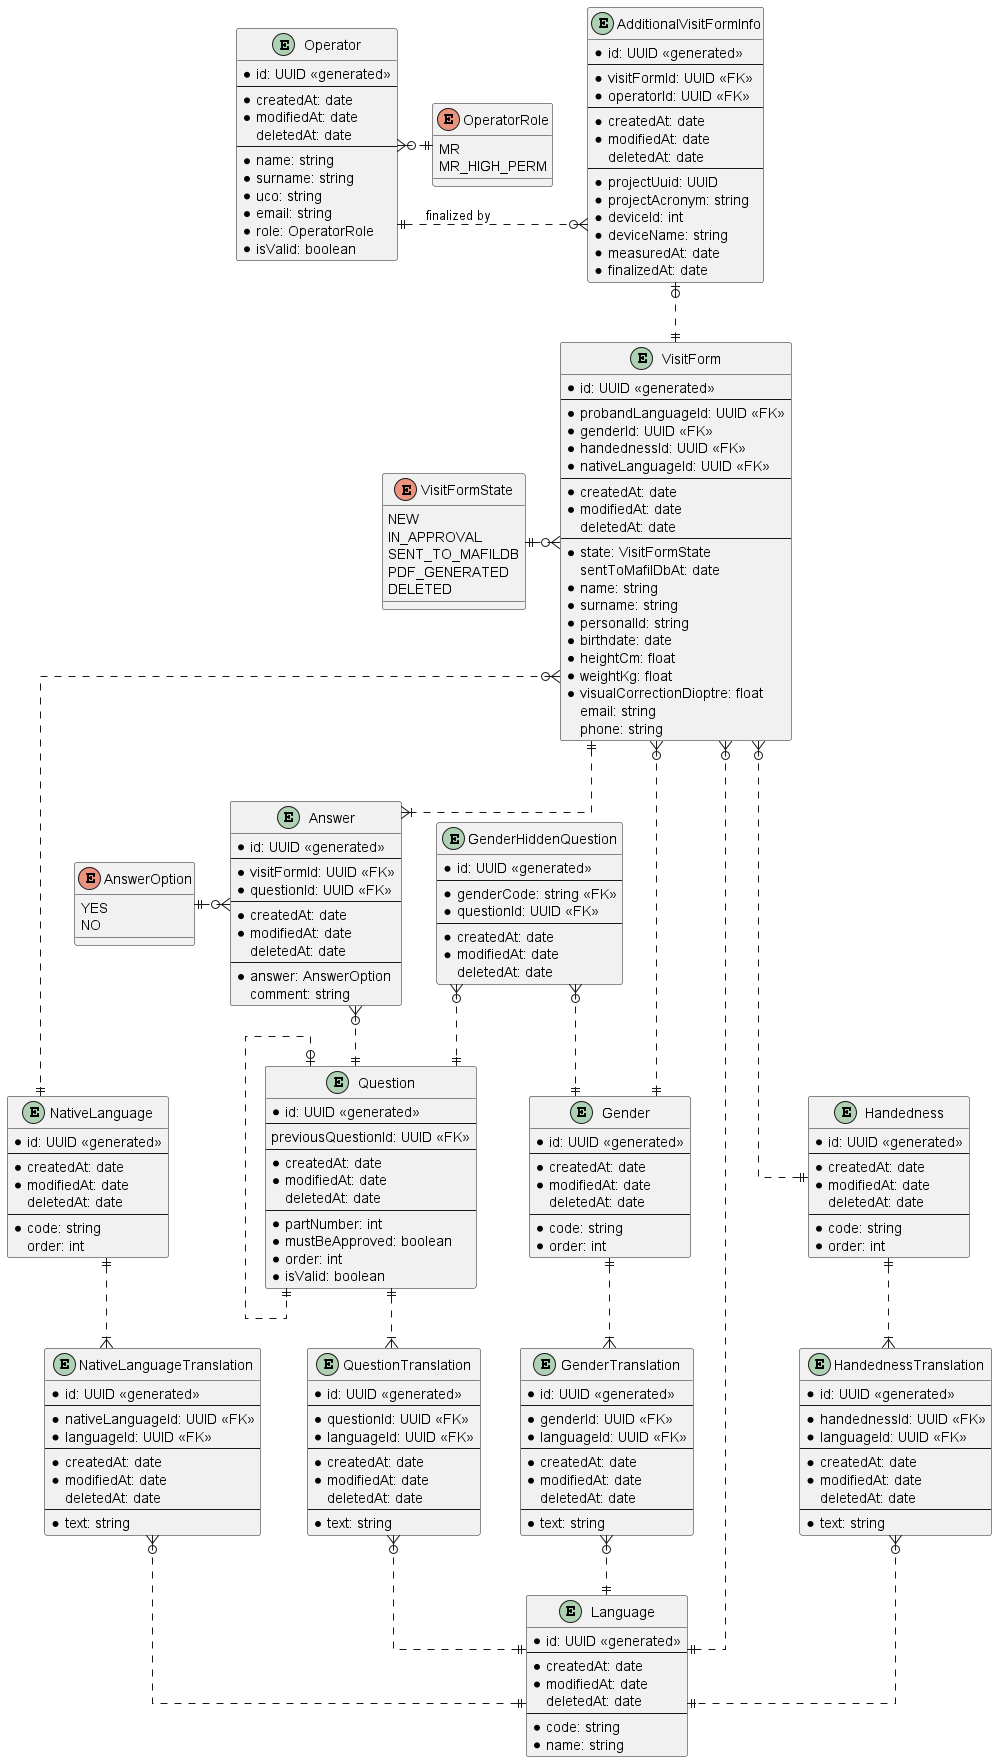

The diagram above was rendered by PlantUML. Its source (embedded in the PNG):
@startuml ERD

' avoid problems with angled crows feet
skinparam linetype ortho

entity Operator {
  * id: UUID <<generated>>
  ---
  * createdAt: date
  * modifiedAt: date
  deletedAt: date
  ---
  * name: string
  * surname: string
  * uco: string
  * email: string
  * role: OperatorRole
  * isValid: boolean
}

enum OperatorRole {
  MR
  MR_HIGH_PERM
}

entity VisitForm {
  * id: UUID <<generated>>
  ---
  * probandLanguageId: UUID <<FK>>
  * genderId: UUID <<FK>>
  * handednessId: UUID <<FK>>
  * nativeLanguageId: UUID <<FK>>
  ---
  * createdAt: date
  * modifiedAt: date
  deletedAt: date
  ---
  * state: VisitFormState
  sentToMafilDbAt: date
  * name: string
  * surname: string
  * personalId: string
  * birthdate: date
  * heightCm: float
  * weightKg: float
  * visualCorrectionDioptre: float
  email: string
  phone: string
}

enum VisitFormState {
  NEW
  IN_APPROVAL
  SENT_TO_MAFILDB
  PDF_GENERATED
  DELETED
}

entity AdditionalVisitFormInfo {
  * id: UUID <<generated>>
  ---
  * visitFormId: UUID <<FK>>
  * operatorId: UUID <<FK>>
  ---
  * createdAt: date
  * modifiedAt: date
  deletedAt: date
  ---
  * projectUuid: UUID
  * projectAcronym: string
  * deviceId: int
  * deviceName: string
  * measuredAt: date
  * finalizedAt: date
}

enum AnswerOption {
  YES
  NO
}

entity Answer {
  * id: UUID <<generated>>
  ---
  * visitFormId: UUID <<FK>>
  * questionId: UUID <<FK>>
  ---
  * createdAt: date
  * modifiedAt: date
  deletedAt: date
  ---
  * answer: AnswerOption
  comment: string
}

entity Question {
  * id: UUID <<generated>>
  ---
  previousQuestionId: UUID <<FK>>
  ---
  * createdAt: date
  * modifiedAt: date
  deletedAt: date
  ---
  * partNumber: int
  * mustBeApproved: boolean
  * order: int
  * isValid: boolean
}

entity QuestionTranslation {
  * id: UUID <<generated>>
  ---
  * questionId: UUID <<FK>>
  * languageId: UUID <<FK>>
  ---
  * createdAt: date
  * modifiedAt: date
  deletedAt: date
  ---
  * text: string
}

entity GenderHiddenQuestion {
  * id: UUID <<generated>>
  ---
  * genderCode: string <<FK>>
  * questionId: UUID <<FK>>
  ---
  * createdAt: date
  * modifiedAt: date
  deletedAt: date
}

entity Gender {
  * id: UUID <<generated>>
  ---
  * createdAt: date
  * modifiedAt: date
  deletedAt: date
  ---
  * code: string
  * order: int
}

entity GenderTranslation {
  * id: UUID <<generated>>
  ---
  * genderId: UUID <<FK>>
  * languageId: UUID <<FK>>
  ---
  * createdAt: date
  * modifiedAt: date
  deletedAt: date
  ---
  * text: string
}

entity Handedness {
  * id: UUID <<generated>>
  ---
  * createdAt: date
  * modifiedAt: date
  deletedAt: date
  ---
  * code: string
  * order: int
}

entity HandednessTranslation {
  * id: UUID <<generated>>
  ---
  * handednessId: UUID <<FK>>
  * languageId: UUID <<FK>>
  ---
  * createdAt: date
  * modifiedAt: date
  deletedAt: date
  ---
  * text: string
}

entity NativeLanguage {
  * id: UUID <<generated>>
  ---
  * createdAt: date
  * modifiedAt: date
  deletedAt: date
  ---
  * code: string
  order: int
}

entity NativeLanguageTranslation {
  * id: UUID <<generated>>
  ---
  * nativeLanguageId: UUID <<FK>>
  * languageId: UUID <<FK>>
  ---
  * createdAt: date
  * modifiedAt: date
  deletedAt: date
  ---
  * text: string
}

entity Language {
  * id: UUID <<generated>>
  ---
  * createdAt: date
  * modifiedAt: date
  deletedAt: date
  ---
  * code: string
  * name: string
}

Operator }o.|| OperatorRole
Operator ||.o{ AdditionalVisitFormInfo : finalized by
AdditionalVisitFormInfo |o..|| VisitForm
VisitFormState ||.o{ VisitForm
VisitForm ||..|{ Answer
VisitForm }o..|| Language
VisitForm }o..|| Gender
VisitForm }o...|| Handedness
VisitForm }o...|| NativeLanguage
Answer }o..|| Question
AnswerOption ||.o{ Answer
Question |o..|| Question
Question ||..|{ QuestionTranslation
QuestionTranslation }o..|| Language
GenderHiddenQuestion }o..|| Gender
GenderHiddenQuestion }o..|| Question
Gender ||..|{ GenderTranslation
GenderTranslation }o..|| Language
Handedness ||..|{ HandednessTranslation
HandednessTranslation }o..|| Language
NativeLanguage ||..|{ NativeLanguageTranslation
NativeLanguageTranslation }o..|| Language

@enduml